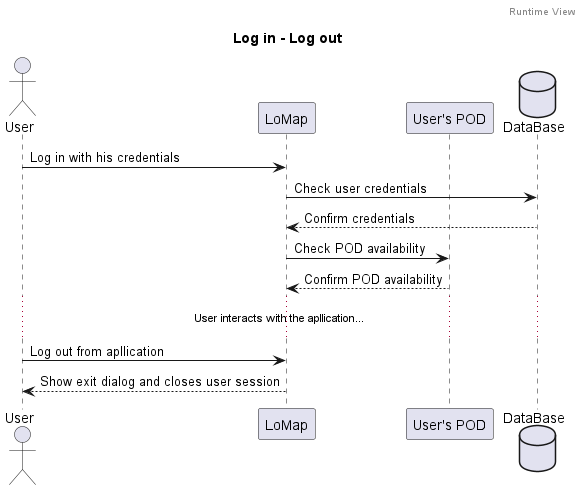

The diagram above was rendered by PlantUML. Its source (embedded in the PNG):
@startuml
header Runtime View
title Log in - Log out
Actor User
Participant LoMap
Participant POD as "User's POD"
Database DataBase as "DataBase"

User -> LoMap: Log in with his credentials
LoMap -> DataBase: Check user credentials
LoMap <-- DataBase: Confirm credentials
LoMap -> POD: Check POD availability
POD --> LoMap: Confirm POD availability

...User interacts with the apllication......

User -> LoMap: Log out from apllication
LoMap --> User: Show exit dialog and closes user session
@enduml